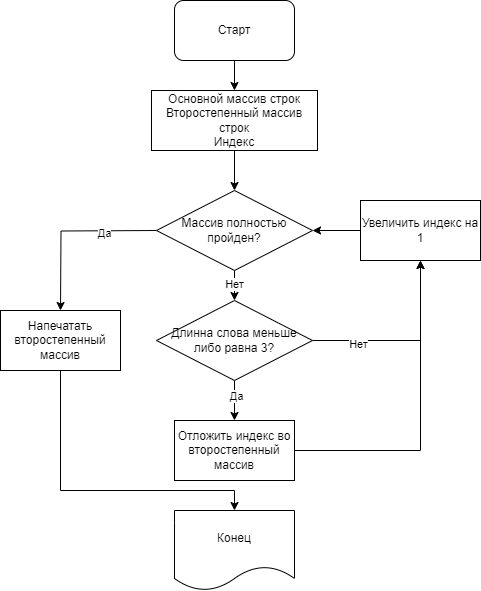

The diagram above was exported from draw.io. Its source (the exported page's mxGraphModel, read from the mxfile embedded in the PNG):
<mxGraphModel dx="1279" dy="744" grid="1" gridSize="10" guides="1" tooltips="1" connect="1" arrows="1" fold="1" page="1" pageScale="1" pageWidth="827" pageHeight="1169" math="0" shadow="0">
  <root>
    <mxCell id="0" />
    <mxCell id="1" parent="0" />
    <mxCell id="zbYbDx2cvR0zKhj5oj50-21" style="edgeStyle=orthogonalEdgeStyle;rounded=0;orthogonalLoop=1;jettySize=auto;html=1;exitX=0.5;exitY=1;exitDx=0;exitDy=0;entryX=0.5;entryY=0;entryDx=0;entryDy=0;" edge="1" parent="1" source="zbYbDx2cvR0zKhj5oj50-2" target="zbYbDx2cvR0zKhj5oj50-3">
      <mxGeometry relative="1" as="geometry" />
    </mxCell>
    <mxCell id="zbYbDx2cvR0zKhj5oj50-2" value="Старт" style="rounded=1;whiteSpace=wrap;html=1;" vertex="1" parent="1">
      <mxGeometry x="354" y="40" width="120" height="60" as="geometry" />
    </mxCell>
    <mxCell id="zbYbDx2cvR0zKhj5oj50-19" style="edgeStyle=orthogonalEdgeStyle;rounded=0;orthogonalLoop=1;jettySize=auto;html=1;entryX=0.5;entryY=0;entryDx=0;entryDy=0;" edge="1" parent="1" source="zbYbDx2cvR0zKhj5oj50-3" target="zbYbDx2cvR0zKhj5oj50-4">
      <mxGeometry relative="1" as="geometry" />
    </mxCell>
    <mxCell id="zbYbDx2cvR0zKhj5oj50-3" value="Основной массив строк&lt;br&gt;Второстепенный массив строк&lt;br&gt;Индекс" style="rounded=0;whiteSpace=wrap;html=1;" vertex="1" parent="1">
      <mxGeometry x="331" y="130" width="166" height="60" as="geometry" />
    </mxCell>
    <mxCell id="zbYbDx2cvR0zKhj5oj50-14" style="edgeStyle=orthogonalEdgeStyle;rounded=0;orthogonalLoop=1;jettySize=auto;html=1;exitX=0.5;exitY=1;exitDx=0;exitDy=0;" edge="1" parent="1" source="zbYbDx2cvR0zKhj5oj50-4" target="zbYbDx2cvR0zKhj5oj50-5">
      <mxGeometry relative="1" as="geometry" />
    </mxCell>
    <mxCell id="zbYbDx2cvR0zKhj5oj50-15" value="Нет" style="edgeLabel;html=1;align=center;verticalAlign=middle;resizable=0;points=[];" vertex="1" connectable="0" parent="zbYbDx2cvR0zKhj5oj50-14">
      <mxGeometry x="0.32" y="-1" relative="1" as="geometry">
        <mxPoint as="offset" />
      </mxGeometry>
    </mxCell>
    <mxCell id="zbYbDx2cvR0zKhj5oj50-17" style="edgeStyle=orthogonalEdgeStyle;rounded=0;orthogonalLoop=1;jettySize=auto;html=1;entryX=0.5;entryY=0;entryDx=0;entryDy=0;" edge="1" parent="1">
      <mxGeometry relative="1" as="geometry">
        <mxPoint x="336" y="270" as="sourcePoint" />
        <mxPoint x="240" y="350" as="targetPoint" />
      </mxGeometry>
    </mxCell>
    <mxCell id="zbYbDx2cvR0zKhj5oj50-18" value="Да" style="edgeLabel;html=1;align=center;verticalAlign=middle;resizable=0;points=[];" vertex="1" connectable="0" parent="zbYbDx2cvR0zKhj5oj50-17">
      <mxGeometry x="-0.3942" y="2" relative="1" as="geometry">
        <mxPoint as="offset" />
      </mxGeometry>
    </mxCell>
    <mxCell id="zbYbDx2cvR0zKhj5oj50-4" value="Массив полностью пройден?" style="rhombus;whiteSpace=wrap;html=1;" vertex="1" parent="1">
      <mxGeometry x="336" y="230" width="156" height="80" as="geometry" />
    </mxCell>
    <mxCell id="zbYbDx2cvR0zKhj5oj50-10" style="edgeStyle=orthogonalEdgeStyle;rounded=0;orthogonalLoop=1;jettySize=auto;html=1;entryX=0.5;entryY=1;entryDx=0;entryDy=0;" edge="1" parent="1" source="zbYbDx2cvR0zKhj5oj50-5" target="zbYbDx2cvR0zKhj5oj50-9">
      <mxGeometry relative="1" as="geometry" />
    </mxCell>
    <mxCell id="zbYbDx2cvR0zKhj5oj50-11" value="Нет" style="edgeLabel;html=1;align=center;verticalAlign=middle;resizable=0;points=[];" vertex="1" connectable="0" parent="zbYbDx2cvR0zKhj5oj50-10">
      <mxGeometry x="-0.5213" y="-3" relative="1" as="geometry">
        <mxPoint as="offset" />
      </mxGeometry>
    </mxCell>
    <mxCell id="zbYbDx2cvR0zKhj5oj50-22" style="edgeStyle=orthogonalEdgeStyle;rounded=0;orthogonalLoop=1;jettySize=auto;html=1;exitX=0.5;exitY=1;exitDx=0;exitDy=0;entryX=0.5;entryY=0;entryDx=0;entryDy=0;" edge="1" parent="1" source="zbYbDx2cvR0zKhj5oj50-5" target="zbYbDx2cvR0zKhj5oj50-12">
      <mxGeometry relative="1" as="geometry" />
    </mxCell>
    <mxCell id="zbYbDx2cvR0zKhj5oj50-24" value="Да" style="edgeLabel;html=1;align=center;verticalAlign=middle;resizable=0;points=[];" vertex="1" connectable="0" parent="zbYbDx2cvR0zKhj5oj50-22">
      <mxGeometry x="-0.25" y="1" relative="1" as="geometry">
        <mxPoint as="offset" />
      </mxGeometry>
    </mxCell>
    <mxCell id="zbYbDx2cvR0zKhj5oj50-5" value="Длинна слова меньше либо равна 3?" style="rhombus;whiteSpace=wrap;html=1;" vertex="1" parent="1">
      <mxGeometry x="336" y="340" width="156" height="80" as="geometry" />
    </mxCell>
    <mxCell id="zbYbDx2cvR0zKhj5oj50-23" style="edgeStyle=orthogonalEdgeStyle;rounded=0;orthogonalLoop=1;jettySize=auto;html=1;exitX=0.5;exitY=1;exitDx=0;exitDy=0;entryX=0.5;entryY=0;entryDx=0;entryDy=0;" edge="1" parent="1" source="zbYbDx2cvR0zKhj5oj50-7" target="zbYbDx2cvR0zKhj5oj50-8">
      <mxGeometry relative="1" as="geometry">
        <Array as="points">
          <mxPoint x="240" y="530" />
          <mxPoint x="414" y="530" />
        </Array>
      </mxGeometry>
    </mxCell>
    <mxCell id="zbYbDx2cvR0zKhj5oj50-7" value="Напечатать второстепенный массив" style="rounded=0;whiteSpace=wrap;html=1;" vertex="1" parent="1">
      <mxGeometry x="180" y="350" width="120" height="60" as="geometry" />
    </mxCell>
    <mxCell id="zbYbDx2cvR0zKhj5oj50-8" value="Конец" style="shape=document;whiteSpace=wrap;html=1;boundedLbl=1;" vertex="1" parent="1">
      <mxGeometry x="354" y="550" width="120" height="80" as="geometry" />
    </mxCell>
    <mxCell id="zbYbDx2cvR0zKhj5oj50-16" style="edgeStyle=orthogonalEdgeStyle;rounded=0;orthogonalLoop=1;jettySize=auto;html=1;exitX=0;exitY=0.5;exitDx=0;exitDy=0;entryX=1;entryY=0.5;entryDx=0;entryDy=0;" edge="1" parent="1" source="zbYbDx2cvR0zKhj5oj50-9" target="zbYbDx2cvR0zKhj5oj50-4">
      <mxGeometry relative="1" as="geometry" />
    </mxCell>
    <mxCell id="zbYbDx2cvR0zKhj5oj50-9" value="Увеличить индекс на 1" style="rounded=0;whiteSpace=wrap;html=1;" vertex="1" parent="1">
      <mxGeometry x="540" y="240" width="120" height="60" as="geometry" />
    </mxCell>
    <mxCell id="zbYbDx2cvR0zKhj5oj50-13" style="edgeStyle=orthogonalEdgeStyle;rounded=0;orthogonalLoop=1;jettySize=auto;html=1;entryX=0.5;entryY=1;entryDx=0;entryDy=0;" edge="1" parent="1" source="zbYbDx2cvR0zKhj5oj50-12" target="zbYbDx2cvR0zKhj5oj50-9">
      <mxGeometry relative="1" as="geometry" />
    </mxCell>
    <mxCell id="zbYbDx2cvR0zKhj5oj50-12" value="Отложить индекс во второстепенный массив" style="rounded=0;whiteSpace=wrap;html=1;" vertex="1" parent="1">
      <mxGeometry x="354" y="460" width="120" height="60" as="geometry" />
    </mxCell>
  </root>
</mxGraphModel>